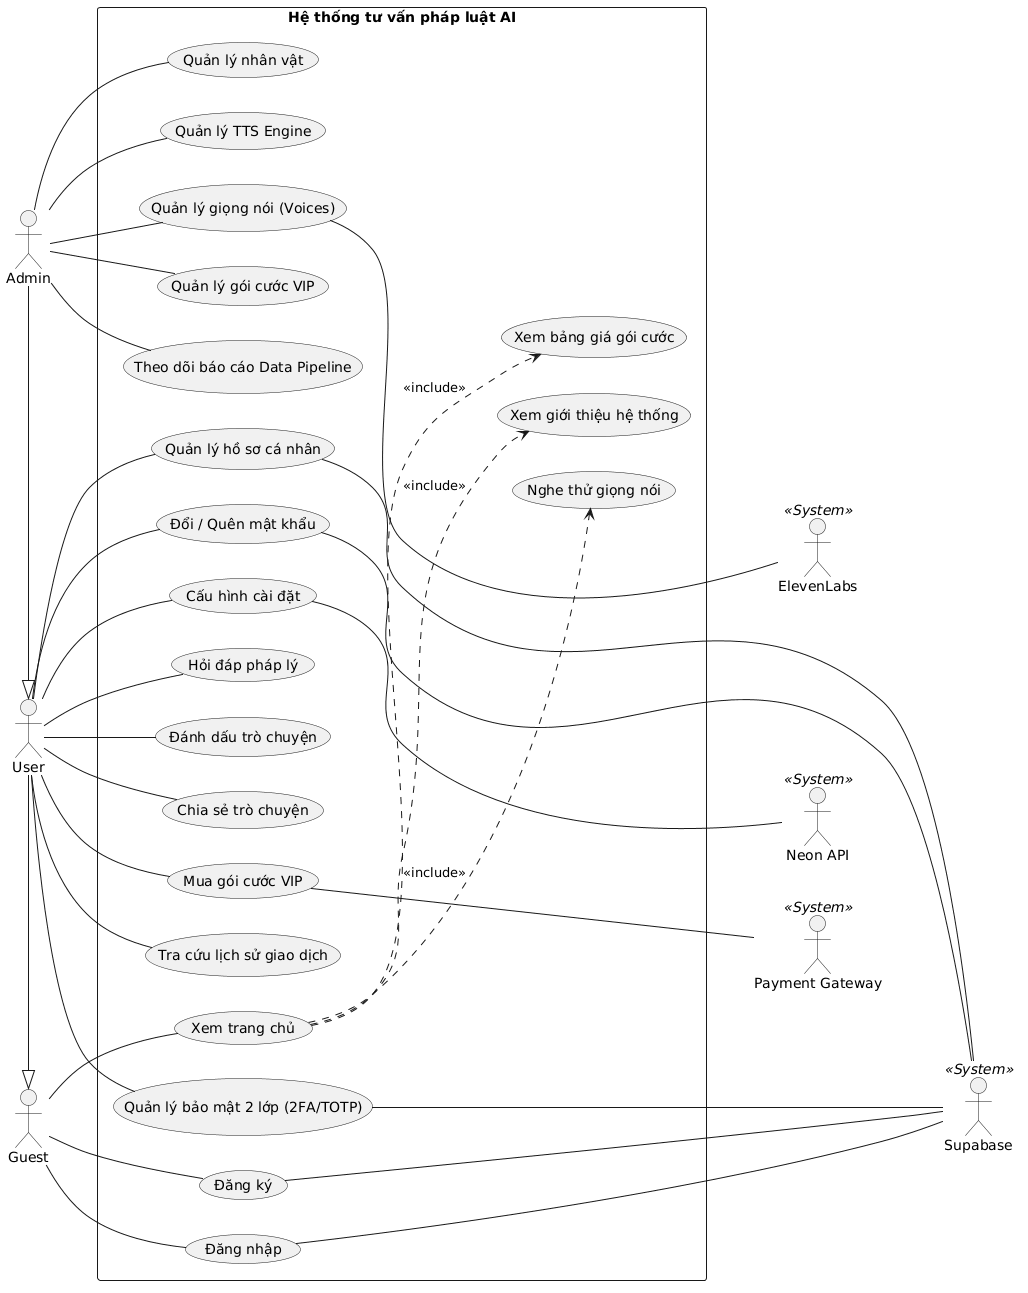

The diagram above was rendered by PlantUML. Its source (embedded in the PNG):
@startuml
left to right direction
skinparam packageStyle rectangle
skinparam shadowing false

actor "Admin" as Admin
actor "User" as User
actor "Guest" as Guest

actor "ElevenLabs" as ElevenLabs << System >>
actor "Supabase"   as Supabase   << System >>
actor "Neon API"   as NeonAPI    << System >>
actor "Payment Gateway" as PaymentGateway << System >>

User  -|> Guest
Admin -|> User

rectangle "Hệ thống tư vấn pháp luật AI" {
  usecase "Xem trang chủ" as UC_Home
  usecase "Xem giới thiệu hệ thống" as UC_Intro
  usecase "Xem bảng giá gói cước" as UC_Pricing
  usecase "Nghe thử giọng nói" as UC_SampleVoice
  usecase "Đăng ký" as UC_Register
  usecase "Đăng nhập" as UC_Login

  usecase "Quản lý bảo mật 2 lớp (2FA/TOTP)" as UC_MFA
  usecase "Quản lý hồ sơ cá nhân" as UC_Profile
  usecase "Đổi / Quên mật khẩu" as UC_Password
  usecase "Cấu hình cài đặt" as UC_Settings
  usecase "Hỏi đáp pháp lý" as UC_Chat
  usecase "Đánh dấu trò chuyện" as UC_Bookmark
  usecase "Chia sẻ trò chuyện" as UC_Share
  usecase "Mua gói cước VIP" as UC_PurchaseVIP
  usecase "Tra cứu lịch sử giao dịch" as UC_TransactionHistory

  usecase "Quản lý nhân vật" as UC_ManagePersona
  usecase "Quản lý TTS Engine" as UC_ManageTtsEngine
  usecase "Quản lý giọng nói (Voices)" as UC_ManageVoice
  usecase "Quản lý gói cước VIP" as UC_ManagePlans
  usecase "Theo dõi báo cáo Data Pipeline" as UC_PipelineReport

  UC_Home ..> UC_Intro : <<include>>
  UC_Home ..> UC_Pricing : <<include>>
  UC_Home ..> UC_SampleVoice : <<include>>
}

Guest -- UC_Home
Guest -- UC_Register
Guest -- UC_Login

User -- UC_MFA
User -- UC_Profile
User -- UC_Password
User -- UC_Settings
User -- UC_Chat
User -- UC_Bookmark
User -- UC_Share
User -- UC_PurchaseVIP
User -- UC_TransactionHistory

Admin -- UC_ManagePersona
Admin -- UC_ManageTtsEngine
Admin -- UC_ManageVoice
Admin -- UC_ManagePlans
Admin -- UC_PipelineReport

' SỬA TẠI ĐÂY: Tăng số lượng gạch ngang để đẩy System sang phải
UC_Register ---- Supabase
UC_Login ---- Supabase
UC_MFA ---- Supabase
UC_Profile ---- Supabase
UC_Password ---- Supabase

UC_Settings --- NeonAPI
UC_PurchaseVIP --- PaymentGateway
UC_ManageVoice --- ElevenLabs
@enduml